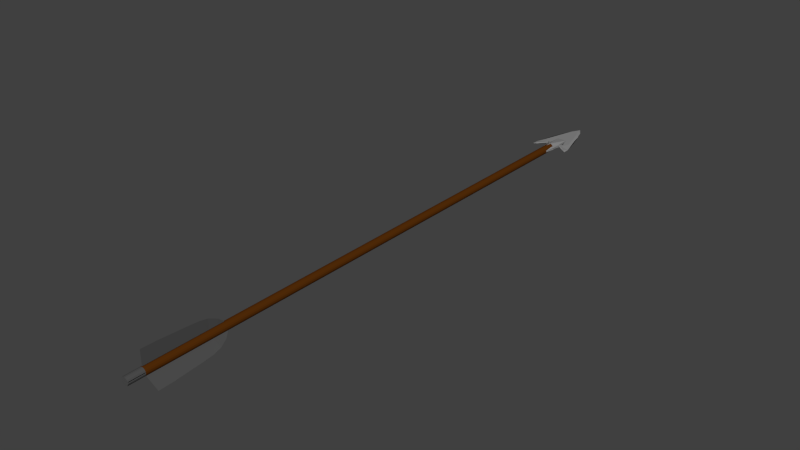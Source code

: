 # Source: arrow2.blend  (saved by Blender 2.76.0; exported with 4.5.12 LTS)
import bpy
from mathutils import Matrix  # noqa: F401  (used for matrix-valued properties, if any)

bpy.ops.wm.read_factory_settings(use_empty=True)
scene = bpy.context.scene
scene.name = 'Scene'

# ---- collections
col_collection_1 = bpy.data.collections.new('Collection 1'); scene.collection.children.link(col_collection_1)

# ---- materials (node trees are filled in below, after node groups)
mat_material_002 = bpy.data.materials.new('Material.002')
mat_material_002.alpha_threshold = 0.0
mat_material_002.use_transparent_shadow = False
mat_material_002.diffuse_color = (0.09084, 0.02627, 0.002711, 1.0)
mat_material_002.roughness = 0.5
mat_material = bpy.data.materials.new('Material')
mat_material.alpha_threshold = 0.0
mat_material.use_transparent_shadow = False
mat_material.diffuse_color = (0.08001, 0.08001, 0.08001, 1.0)
mat_material.roughness = 0.5
mat_material_001 = bpy.data.materials.new('Material.001')
mat_material_001.alpha_threshold = 0.0
mat_material_001.use_transparent_shadow = False
mat_material_001.diffuse_color = (0.2529, 0.2529, 0.2529, 1.0)
mat_material_001.roughness = 0.5
mat_material_004 = bpy.data.materials.new('Material.004')
mat_material_004.alpha_threshold = 0.0
mat_material_004.use_transparent_shadow = False
mat_material_004.diffuse_color = (0.08001, 0.08001, 0.08001, 1.0)
mat_material_004.roughness = 0.5
mat_material_005 = bpy.data.materials.new('Material.005')
mat_material_005.alpha_threshold = 0.0
mat_material_005.use_transparent_shadow = False
mat_material_005.diffuse_color = (0.08001, 0.08001, 0.08001, 1.0)
mat_material_005.roughness = 0.5

# ---- material node trees

# ---- world
world_world = bpy.data.worlds.new('World'); scene.world = world_world
world_world.color = (0.05088, 0.05088, 0.05088)
world_world.use_sun_shadow = False
world_world.sun_shadow_jitter_overblur = 0.0
world_world.cycles.sampling_method = 'NONE'
world_world.cycles.sample_map_resolution = 256

# ---- meshes
me_cylinder_001 = bpy.data.meshes.new('Cylinder.001')
me_cylinder_001.from_pydata([(0.0, 1.0, -1.0), (0.0, 1.0, 1.0), (0.3612, 0.9325, -1.0), (0.3612, 0.9325, 1.0), (0.6737, 0.739, -1.0), (0.6737, 0.739, 1.0), (0.8952, 0.4457, -1.0), (0.8952, 0.4457, 1.0), (0.9957, 0.09227, -1.0), (0.9957, 0.09227, 1.0), (0.9618, -0.2737, -1.0), (0.9618, -0.2737, 1.0), (0.798, -0.6026, -1.0), (0.798, -0.6026, 1.0), (0.5264, -0.8502, -1.0), (0.5264, -0.8502, 1.0), (0.1837, -0.983, -1.0), (0.1837, -0.983, 1.0), (-0.1837, -0.983, -1.0), (-0.1837, -0.983, 1.0), (-0.5264, -0.8502, -1.0), (-0.5264, -0.8502, 1.0), (-0.798, -0.6026, -1.0), (-0.798, -0.6026, 1.0), (-0.9618, -0.2737, -1.0), (-0.9618, -0.2737, 1.0), (-0.9957, 0.09227, -1.0), (-0.9957, 0.09227, 1.0), (-0.8952, 0.4457, -1.0), (-0.8952, 0.4457, 1.0), (-0.6737, 0.739, -1.0), (-0.6737, 0.739, 1.0), (-0.3612, 0.9325, -1.0), (-0.3612, 0.9325, 1.0), (0.0, 1.0, 0.9413), (0.3612, 0.9325, 0.9413), (0.6737, 0.739, 0.9413), (0.8952, 0.4457, 0.9413), (0.9957, 0.09227, 0.9413), (0.9618, -0.2737, 0.9413), (0.798, -0.6026, 0.9413), (0.5264, -0.8502, 0.9413), (0.1837, -0.983, 0.9413), (-0.1837, -0.983, 0.9413), (-0.5264, -0.8502, 0.9413), (-0.798, -0.6026, 0.9413), (-0.9618, -0.2737, 0.9413), (-0.9957, 0.09227, 0.9413), (-0.8952, 0.4457, 0.9413), (-0.6737, 0.739, 0.9413), (-0.3612, 0.9325, 0.9413)], [], [(34, 1, 3, 35), (35, 3, 5, 36), (36, 5, 7, 37), (37, 7, 9, 38), (47, 38, 9, 27), (39, 11, 13, 40), (40, 13, 15, 41), (41, 15, 17, 42), (42, 17, 19, 43), (43, 19, 21, 44), (44, 21, 23, 45), (45, 23, 25, 46), (3, 1, 33, 31, 29, 27, 9, 7, 5), (47, 27, 29, 48), (48, 29, 31, 49), (38, 47, 46, 39), (49, 31, 33, 50), (50, 33, 1, 34), (0, 2, 4, 6, 8, 10, 12, 14, 16, 18, 20, 22, 24, 26, 28, 30, 32), (32, 50, 34, 0), (30, 49, 50, 32), (28, 48, 49, 30), (26, 47, 48, 28), (24, 46, 47, 26), (22, 45, 46, 24), (20, 44, 45, 22), (18, 43, 44, 20), (16, 42, 43, 18), (14, 41, 42, 16), (12, 40, 41, 14), (10, 39, 40, 12), (8, 38, 39, 10), (6, 37, 38, 8), (4, 36, 37, 6), (2, 35, 36, 4), (0, 34, 35, 2), (39, 46, 25, 11), (13, 11, 25, 23, 21, 19, 17, 15)])
me_cylinder_001.polygons.foreach_set('material_index', [1, 1, 1, 1, 1, 1, 1, 1, 1, 1, 1, 1, 1, 1, 1, 1, 1, 1, 0, 0, 0, 0, 0, 0, 0, 0, 0, 0, 0, 0, 0, 0, 0, 0, 0, 0, 1, 1])
_uv = me_cylinder_001.uv_layers.new(name='UVMap')
_uv.uv.foreach_set('vector', [0.0, 0.0, 1.0, 0.0, 1.0, 1.0, 0.0, 1.0, 0.0, 0.0, 1.0, 0.0, 1.0, 1.0, 0.0, 1.0, 0.0, 0.0, 1.0, 0.0, 1.0, 1.0, 0.0, 1.0, 0.0, 0.0, 1.0, 0.0, 1.0, 1.0, 0.0, 1.0, 0.0, 0.0, 1.0, 0.0, 1.0, 1.0, 0.0, 1.0, 0.0, 0.0, 1.0, 0.0, 1.0, 1.0, 0.0, 1.0, 0.0, 0.0, 1.0, 0.0, 1.0, 1.0, 0.0, 1.0, 0.0, 0.0, 1.0, 0.0, 1.0, 1.0, 0.0, 1.0, 0.0, 0.0, 1.0, 0.0, 1.0, 1.0, 0.0, 1.0, 0.0, 0.0, 1.0, 0.0, 1.0, 1.0, 0.0, 1.0, 0.0, 0.0, 1.0, 0.0, 1.0, 1.0, 0.0, 1.0, 0.0, 0.0, 1.0, 0.0, 1.0, 1.0, 0.0, 1.0, 0.5, 1.0, 0.8214, 0.883, 0.9924, 0.5868, 0.933, 0.25, 0.671, 0.03015, 0.329, 0.03015, 0.06699, 0.25, 0.007596, 0.5868, 0.1786, 0.883, 0.0, 0.0, 1.0, 0.0, 1.0, 1.0, 0.0, 1.0, 0.0, 0.0, 1.0, 0.0, 1.0, 1.0, 0.0, 1.0, 0.0, 0.0, 1.0, 0.0, 1.0, 1.0, 0.0, 1.0, 0.0, 0.0, 1.0, 0.0, 1.0, 1.0, 0.0, 1.0, 0.0, 0.0, 1.0, 0.0, 1.0, 1.0, 0.0, 1.0, 0.5, 1.0, 0.6806, 0.9662, 0.8368, 0.8695, 0.9476, 0.7229, 0.9979, 0.5461, 0.9809, 0.3632, 0.899, 0.1987, 0.7632, 0.07489, 0.5919, 0.008513, 0.4081, 0.008513, 0.2368, 0.07489, 0.101, 0.1987, 0.01909, 0.3632, 0.002133, 0.5461, 0.05242, 0.7229, 0.1632, 0.8695, 0.3194, 0.9662, 0.0, 0.0, 1.0, 0.0, 1.0, 1.0, 0.0, 1.0, 0.0, 0.0, 1.0, 0.0, 1.0, 1.0, 0.0, 1.0, 0.0, 0.0, 1.0, 0.0, 1.0, 1.0, 0.0, 1.0, 0.0, 0.0, 1.0, 0.0, 1.0, 1.0, 0.0, 1.0, 0.0, 0.0, 1.0, 0.0, 1.0, 1.0, 0.0, 1.0, 0.0, 0.0, 1.0, 0.0, 1.0, 1.0, 0.0, 1.0, 0.0, 0.0, 1.0, 0.0, 1.0, 1.0, 0.0, 1.0, 0.0, 0.0, 1.0, 0.0, 1.0, 1.0, 0.0, 1.0, 0.0, 0.0, 1.0, 0.0, 1.0, 1.0, 0.0, 1.0, 0.0, 0.0, 1.0, 0.0, 1.0, 1.0, 0.0, 1.0, 0.0, 0.0, 1.0, 0.0, 1.0, 1.0, 0.0, 1.0, 0.0, 0.0, 1.0, 0.0, 1.0, 1.0, 0.0, 1.0, 0.0, 0.0, 1.0, 0.0, 1.0, 1.0, 0.0, 1.0, 0.0, 0.0, 1.0, 0.0, 1.0, 1.0, 0.0, 1.0, 0.0, 0.0, 1.0, 0.0, 1.0, 1.0, 0.0, 1.0, 0.0, 0.0, 1.0, 0.0, 1.0, 1.0, 0.0, 1.0, 0.0, 0.0, 1.0, 0.0, 1.0, 1.0, 0.0, 1.0, 0.0, 0.0, 1.0, 0.0, 1.0, 1.0, 0.0, 1.0, 0.5362, 0.08515, 1.0, 0.0, 1.0, 1.0, 0.5362, 0.9148, 0.1872, 0.7737, 0.0, 0.5955, 0.0, 0.4045, 0.1872, 0.2263])
me_cylinder_001.materials.append(mat_material_002)
me_cylinder_001.materials.append(mat_material)
me_cylinder_001.use_remesh_preserve_volume = False
me_cylinder_001.use_remesh_preserve_attributes = False
me_cylinder_001.use_mirror_vertex_groups = False
me_cylinder_001.update()
me_plane = bpy.data.meshes.new('Plane')
me_plane.from_pydata([(-1.0, -1.0, 0.0), (-0.9565, -1.0, -1.326e-07), (-1.0, 1.0, 0.0), (1.277, 1.0, 1.877e-08), (-1.0, -0.8362, 0.0), (-0.161, -0.8434, -7.868e-08), (-1.0, -0.6055, 0.0), (0.4982, -0.6183, 0.07361), (-1.0, -0.3268, 0.0), (0.7988, -0.3818, -1.363e-08), (-1.0, 0.04461, 0.0), (0.9471, -0.1027, -3.586e-09), (-1.0, 0.3981, 0.0), (1.052, 0.1962, 3.532e-09), (-1.0, 0.7805, 0.0), (1.229, 0.6165, 1.555e-08), (-1.0, -1.0, -0.01), (-0.9998, -0.8356, -0.01), (-0.1608, -0.8428, -0.01), (-0.9565, -1.0, -0.01), (-0.9997, -0.6057, -0.01008), (0.4985, -0.6185, 0.06353), (-0.9999, -0.3275, -0.01), (0.7989, -0.3826, -0.01), (-1.0, 0.04461, -0.01), (0.9471, -0.1027, -0.01), (-1.0, 0.3981, -0.01), (1.052, 0.1962, -0.01), (-1.0, 0.7805, -0.01), (1.229, 0.6165, -0.01), (-1.0, 1.0, -0.01), (1.277, 1.0, -0.01)], [], [(0, 1, 5, 4), (4, 5, 7, 6), (6, 7, 9, 8), (8, 9, 11, 10), (10, 11, 13, 12), (12, 13, 15, 14), (14, 15, 3, 2), (16, 17, 18, 19), (17, 20, 21, 18), (20, 22, 23, 21), (22, 24, 25, 23), (24, 26, 27, 25), (26, 28, 29, 27), (28, 30, 31, 29), (5, 1, 19, 18), (15, 13, 27, 29), (10, 12, 26, 24), (11, 9, 23, 25), (6, 8, 22, 20), (0, 4, 17, 16), (7, 5, 18, 21), (1, 0, 16, 19), (12, 14, 28, 26), (3, 15, 29, 31), (13, 11, 25, 27), (8, 10, 24, 22), (2, 3, 31, 30), (9, 7, 21, 23), (4, 6, 20, 17), (14, 2, 30, 28)])
_uv = me_plane.uv_layers.new(name='UVMap')
_uv.uv.foreach_set('vector', [0.4884, 0.587, 0.4884, 0.5758, 0.5266, 0.3707, 0.5284, 0.587, 0.5284, 0.587, 0.5266, 0.3707, 0.5815, 0.2006, 0.5847, 0.587, 0.5847, 0.587, 0.5815, 0.2006, 0.6393, 0.1233, 0.6528, 0.587, 0.6528, 0.587, 0.6393, 0.1233, 0.7075, 0.08507, 0.7435, 0.587, 0.7435, 0.587, 0.7075, 0.08507, 0.7805, 0.05799, 0.8298, 0.587, 0.8298, 0.587, 0.7805, 0.05799, 0.8831, 0.01228, 0.9232, 0.587, 0.9232, 0.587, 0.8831, 0.01228, 0.9768, 0.0, 0.9768, 0.587, 0.0, 0.0, 0.04014, 4.344e-05, 0.03838, 0.2163, 0.0, 0.01121, 0.04014, 4.344e-05, 0.09628, 7.111e-05, 0.09307, 0.3864, 0.03838, 0.2163, 0.09628, 7.111e-05, 0.1642, 3.156e-05, 0.1508, 0.4638, 0.09307, 0.3864, 0.1642, 3.156e-05, 0.2551, 1.085e-05, 0.2191, 0.502, 0.1508, 0.4638, 0.2551, 1.085e-05, 0.3414, 1.454e-05, 0.2921, 0.529, 0.2191, 0.502, 0.3414, 1.454e-05, 0.4348, 1.85e-05, 0.3947, 0.5748, 0.2921, 0.529, 0.4348, 1.85e-05, 0.4884, 2.081e-05, 0.4884, 0.587, 0.3947, 0.5748, 0.9947, 0.22, 0.9951, 0.01104, 0.9975, 0.01104, 0.9972, 0.2201, 0.002442, 0.6844, 0.002483, 0.8018, 4.106e-05, 0.8018, 0.0, 0.6844, 0.9792, 0.7537, 0.9792, 0.8448, 0.9768, 0.8448, 0.9768, 0.7537, 0.002485, 0.8834, 0.002552, 0.964, 0.0001092, 0.9642, 4.311e-05, 0.8834, 0.9792, 0.5861, 0.9792, 0.658, 0.9768, 0.6578, 0.9768, 0.586, 0.9792, 0.4844, 0.9792, 0.5266, 0.9768, 0.5268, 0.9768, 0.4844, 0.9768, 0.3974, 0.9947, 0.22, 0.9972, 0.2201, 0.9792, 0.3975, 0.9951, 0.01104, 0.9951, 0.0, 0.9976, 5.102e-06, 0.9975, 0.01104, 0.9792, 0.8448, 0.9792, 0.9434, 0.9768, 0.9434, 0.9768, 0.8448, 0.002552, 0.587, 0.002442, 0.6844, 0.0, 0.6844, 0.0001097, 0.587, 0.002483, 0.8018, 0.002485, 0.8834, 4.311e-05, 0.8834, 4.106e-05, 0.8018, 0.9792, 0.658, 0.9792, 0.7537, 0.9768, 0.7537, 0.9768, 0.6578, 0.9976, 0.587, 0.9976, 0.0, 1.0, 0.0, 1.0, 0.587, 0.9951, 0.4844, 0.9768, 0.3974, 0.9792, 0.3975, 0.9976, 0.4844, 0.9792, 0.5266, 0.9792, 0.5861, 0.9768, 0.586, 0.9768, 0.5268, 0.9792, 0.9434, 0.9792, 1.0, 0.9768, 1.0, 0.9768, 0.9434])
me_plane.materials.append(mat_material)
me_plane.use_remesh_preserve_volume = False
me_plane.use_remesh_preserve_attributes = False
me_plane.use_mirror_vertex_groups = False
me_plane.update()
me_plane_001 = bpy.data.meshes.new('Plane.001')
me_plane_001.from_pydata([(-0.1726, -0.4072, 0.02941), (-0.4346, -0.2395, 0.02941), (-0.3196, -0.1117, 0.02941), (-0.1981, -0.1309, 0.02941), (-0.1726, -0.2971, 0.02941), (-0.5071, -0.3074, 0.02941), (-0.1881, 0.9951, 0.02941), (-0.4147, 0.2012, 0.02941), (-0.2885, 0.02374, 0.02941), (-0.1641, -0.01535, 0.02941), (-0.1606, 0.4217, 0.02941), (0.0, -0.4072, 0.1389), (0.1726, -0.4072, 0.02941), (0.4346, -0.2395, 0.02941), (0.3196, -0.1117, 0.02941), (0.1981, -0.1309, 0.02941), (0.1726, -0.2971, 0.02941), (0.5071, -0.3074, 0.02941), (0.0, 1.455, 0.02941), (0.1881, 0.9951, 0.02941), (0.4147, 0.2012, 0.02941), (0.2885, 0.02374, 0.02941), (0.1641, -0.01535, 0.02941), (0.1606, 0.4217, 0.02941), (-0.6136, -0.4072, 0.0), (-0.1726, -0.4072, -0.02941), (-0.1662, 1.326, 0.0), (-0.2812, 1.007, 0.0), (-0.3899, 0.6617, 0.0), (-0.4986, 0.2718, 0.0), (-0.6072, -0.182, 0.0), (-0.4346, -0.2395, -0.02941), (-0.3196, -0.1117, -0.02941), (-0.1981, -0.1309, -0.02941), (-0.1726, -0.2971, -0.02941), (-0.5071, -0.3074, -0.02941), (-0.1881, 0.9951, -0.02941), (-0.4147, 0.2012, -0.02941), (-0.2885, 0.02374, -0.02941), (-0.1641, -0.01535, -0.02941), (-0.1606, 0.4217, -0.02941), (0.0, -0.4072, -0.1361), (0.0, 1.593, 0.0), (0.6136, -0.4072, 0.0), (0.1726, -0.4072, -0.02941), (0.1662, 1.326, 0.0), (0.2812, 1.007, 0.0), (0.3899, 0.6617, 0.0), (0.4986, 0.2718, 0.0), (0.6072, -0.182, 0.0), (0.4346, -0.2395, -0.02941), (0.3196, -0.1117, -0.02941), (0.1981, -0.1309, -0.02941), (0.1726, -0.2971, -0.02941), (0.5071, -0.3074, -0.02941), (0.0, 1.455, -0.02941), (0.1881, 0.9951, -0.02941), (0.4147, 0.2012, -0.02941), (0.2885, 0.02374, -0.02941), (0.1641, -0.01535, -0.02941), (0.1606, 0.4217, -0.02941), (-0.1376, -0.7328, 0.02355), (0.0, -0.7328, 0.1109), (0.1376, -0.7328, 0.02355), (-0.1376, -0.7328, -0.02335), (0.0, -0.7328, -0.1084), (0.1376, -0.7328, -0.02335)], [], [(41, 40, 38, 37, 36, 55, 56, 57, 58, 60), (41, 60, 59, 58, 57, 56, 55, 42, 45, 46, 47, 48, 49, 43, 54, 50, 51, 52, 53, 44, 66, 65), (18, 6, 7, 8, 10, 11, 23, 21, 20, 19), (16, 12, 63, 66, 44, 53, 52, 15), (33, 3, 2, 1, 5, 24, 35, 31, 32), (42, 55, 36, 37, 38, 39, 40, 41, 25, 34, 33, 32, 31, 35, 24, 30, 29, 28, 27, 26), (4, 3, 33, 34, 25, 64, 61, 0), (52, 51, 50, 54, 43, 17, 13, 14, 15), (25, 41, 65, 64), (8, 38, 40, 10), (10, 40, 39, 9), (9, 39, 38, 8), (22, 21, 58, 59), (21, 23, 60, 58), (23, 22, 59, 60), (42, 18, 19, 20, 21, 22, 23, 11, 62, 63, 12, 16, 15, 14, 13, 17, 43, 49, 48, 47, 46, 45), (62, 61, 64, 65, 66, 63), (42, 26, 27, 28, 29, 30, 24, 5, 1, 2, 3, 4, 0, 61, 62, 11, 10, 9, 8, 7, 6, 18)])
_uv = me_plane_001.uv_layers.new(name='UVMap')
_uv.uv.foreach_set('vector', [0.5, 1.0, 0.7939, 0.9045, 0.9755, 0.6545, 0.9755, 0.3455, 0.7939, 0.09549, 0.5, 0.0, 0.2061, 0.09549, 0.02447, 0.3455, 0.02447, 0.6545, 0.2061, 0.9045, 0.5, 1.0, 0.6409, 0.9797, 0.7703, 0.9206, 0.8779, 0.8274, 0.9548, 0.7077, 0.9949, 0.5712, 0.9949, 0.4288, 0.9548, 0.2923, 0.8779, 0.1726, 0.7703, 0.07937, 0.6409, 0.02025, 0.5, 0.0, 0.3591, 0.02025, 0.2297, 0.07937, 0.1221, 0.1726, 0.04518, 0.2923, 0.005089, 0.4288, 0.005089, 0.5712, 0.04518, 0.7077, 0.1221, 0.8274, 0.2297, 0.9206, 0.3591, 0.9797, 0.9316, 1.0, 0.5465, 0.7821, 0.0, 0.3912, 0.09104, 0.2768, 0.3823, 0.4705, 0.2896, 0.0, 0.7695, 0.4214, 0.7868, 0.1884, 1.0, 0.2642, 1.0, 0.7245, 0.5, 1.0, 0.8536, 0.8536, 1.0, 0.5, 0.8536, 0.1464, 0.5, 0.0, 0.1464, 0.1464, 0.0, 0.5, 0.1464, 0.8536, 0.5, 1.0, 0.8214, 0.883, 0.9924, 0.5868, 0.933, 0.25, 0.671, 0.03015, 0.329, 0.03015, 0.06699, 0.25, 0.007596, 0.5868, 0.1786, 0.883, 0.5, 1.0, 0.6545, 0.9755, 0.7939, 0.9045, 0.9045, 0.7939, 0.9755, 0.6545, 1.0, 0.5, 0.9755, 0.3455, 0.9045, 0.2061, 0.7939, 0.09549, 0.6545, 0.02447, 0.5, 0.0, 0.3455, 0.02447, 0.2061, 0.09549, 0.09549, 0.2061, 0.02447, 0.3455, 0.0, 0.5, 0.02447, 0.6545, 0.09549, 0.7939, 0.2061, 0.9045, 0.3455, 0.9755, 0.5, 1.0, 0.8536, 0.8536, 1.0, 0.5, 0.8536, 0.1464, 0.5, 0.0, 0.1464, 0.1464, 0.0, 0.5, 0.1464, 0.8536, 0.5, 1.0, 0.8214, 0.883, 0.9924, 0.5868, 0.933, 0.25, 0.671, 0.03015, 0.329, 0.03015, 0.06699, 0.25, 0.007596, 0.5868, 0.1786, 0.883, 0.0, 0.0, 1.0, 0.0, 1.0, 1.0, 0.0, 1.0, 0.0, 0.0, 1.0, 0.0, 1.0, 1.0, 0.0, 1.0, 0.0, 0.0, 1.0, 0.0, 1.0, 1.0, 0.0, 1.0, 0.0, 0.0, 1.0, 0.0, 1.0, 1.0, 0.0, 1.0, 0.0, 0.0, 1.0, 0.0, 1.0, 1.0, 0.0, 1.0, 0.0, 0.0, 1.0, 0.0, 1.0, 1.0, 0.0, 1.0, 0.0, 0.0, 1.0, 0.0, 1.0, 1.0, 0.0, 1.0, 0.5, 1.0, 0.6409, 0.9797, 0.7703, 0.9206, 0.8779, 0.8274, 0.9548, 0.7077, 0.9949, 0.5712, 0.9949, 0.4288, 0.9548, 0.2923, 0.8779, 0.1726, 0.7703, 0.07937, 0.6409, 0.02025, 0.5, 0.0, 0.3591, 0.02025, 0.2297, 0.07937, 0.1221, 0.1726, 0.04518, 0.2923, 0.005089, 0.4288, 0.005089, 0.5712, 0.04518, 0.7077, 0.1221, 0.8274, 0.2297, 0.9206, 0.3591, 0.9797, 0.5, 1.0, 0.933, 0.75, 0.933, 0.25, 0.5, 0.0, 0.06699, 0.25, 0.06699, 0.75, 0.5, 1.0, 0.6409, 0.9797, 0.7703, 0.9206, 0.8779, 0.8274, 0.9548, 0.7077, 0.9949, 0.5712, 0.9949, 0.4288, 0.9548, 0.2923, 0.8779, 0.1726, 0.7703, 0.07937, 0.6409, 0.02025, 0.5, 0.0, 0.3591, 0.02025, 0.2297, 0.07937, 0.1221, 0.1726, 0.04518, 0.2923, 0.005089, 0.4288, 0.005089, 0.5712, 0.04518, 0.7077, 0.1221, 0.8274, 0.2297, 0.9206, 0.3591, 0.9797])
me_plane_001.materials.append(mat_material_001)
me_plane_001.use_remesh_preserve_volume = False
me_plane_001.use_remesh_preserve_attributes = False
me_plane_001.use_mirror_vertex_groups = False
me_plane_001.update()
me_plane_003 = bpy.data.meshes.new('Plane.003')
me_plane_003.from_pydata([(-1.0, -1.0, 0.0), (-0.9565, -1.0, -1.326e-07), (-1.0, 1.0, 0.0), (1.277, 1.0, 1.877e-08), (-1.0, -0.8362, 0.0), (-0.161, -0.8434, -7.868e-08), (-1.0, -0.6055, 0.0), (0.4982, -0.6183, 0.07361), (-1.0, -0.3268, 0.0), (0.7988, -0.3818, -1.363e-08), (-1.0, 0.04461, 0.0), (0.9471, -0.1027, -3.586e-09), (-1.0, 0.3981, 0.0), (1.052, 0.1962, 3.532e-09), (-1.0, 0.7805, 0.0), (1.229, 0.6165, 1.555e-08), (-1.0, -1.0, 0.01), (-0.9565, -1.0, 0.01), (-0.1611, -0.844, 0.01), (-1.0, -0.8368, 0.01), (0.498, -0.6181, 0.0837), (-1.0, -0.6053, 0.01008), (0.7987, -0.381, 0.01), (-1.0, -0.326, 0.01), (0.9471, -0.1027, 0.01), (-1.0, 0.04461, 0.01), (1.052, 0.1962, 0.01), (-1.0, 0.3981, 0.01), (1.229, 0.6165, 0.01), (-1.0, 0.7805, 0.01), (1.277, 1.0, 0.01), (-1.0, 1.0, 0.01)], [], [(0, 4, 5, 1), (4, 6, 7, 5), (6, 8, 9, 7), (8, 10, 11, 9), (10, 12, 13, 11), (12, 14, 15, 13), (14, 2, 3, 15), (16, 17, 18, 19), (19, 18, 20, 21), (21, 20, 22, 23), (23, 22, 24, 25), (25, 24, 26, 27), (27, 26, 28, 29), (29, 28, 30, 31), (3, 2, 31, 30), (7, 9, 22, 20), (6, 4, 19, 21), (2, 14, 29, 31), (1, 5, 18, 17), (13, 15, 28, 26), (12, 10, 25, 27), (9, 11, 24, 22), (8, 6, 21, 23), (4, 0, 16, 19), (5, 7, 20, 18), (0, 1, 17, 16), (14, 12, 27, 29), (15, 3, 30, 28), (11, 13, 26, 24), (10, 8, 23, 25)])
_uv = me_plane_003.uv_layers.new(name='UVMap')
_uv.uv.foreach_set('vector', [0.4884, 0.0, 0.5284, 1.721e-06, 0.5266, 0.2163, 0.4884, 0.01121, 0.5284, 1.721e-06, 0.5847, 4.118e-06, 0.5815, 0.3864, 0.5266, 0.2163, 0.5847, 4.118e-06, 0.6528, 7.007e-06, 0.6393, 0.4637, 0.5815, 0.3864, 0.6528, 7.007e-06, 0.7434, 1.088e-05, 0.7075, 0.5019, 0.6393, 0.4637, 0.7434, 1.088e-05, 0.8298, 1.455e-05, 0.7804, 0.529, 0.7075, 0.5019, 0.8298, 1.455e-05, 0.9231, 1.853e-05, 0.8831, 0.5747, 0.7804, 0.529, 0.9231, 1.853e-05, 0.9767, 2.082e-05, 0.9767, 0.587, 0.8831, 0.5747, 0.0, 0.587, 2.911e-08, 0.5758, 0.0381, 0.3708, 0.03986, 0.5871, 0.03986, 0.5871, 0.0381, 0.3708, 0.09316, 0.2007, 0.09637, 0.5871, 0.09637, 0.5871, 0.09316, 0.2007, 0.1511, 0.1233, 0.1646, 0.587, 0.1646, 0.587, 0.1511, 0.1233, 0.2191, 0.08507, 0.2551, 0.587, 0.2551, 0.587, 0.2191, 0.08507, 0.2921, 0.05799, 0.3414, 0.587, 0.3414, 0.587, 0.2921, 0.05799, 0.3947, 0.01228, 0.4348, 0.587, 0.4348, 0.587, 0.3947, 0.01228, 0.4884, 0.0, 0.4884, 0.587, 1.0, 0.0, 1.0, 0.587, 0.9976, 0.587, 0.9976, 0.0, 0.9792, 0.3974, 0.9976, 0.4844, 0.9951, 0.4844, 0.9767, 0.3974, 0.9792, 0.8983, 0.9792, 0.9578, 0.9768, 0.9579, 0.9767, 0.8983, 0.9792, 0.4844, 0.9792, 0.541, 0.9768, 0.541, 0.9768, 0.4844, 0.9975, 0.01104, 0.9972, 0.22, 0.9947, 0.22, 0.9951, 0.01104, 0.4884, 0.8017, 0.4884, 0.6844, 0.4908, 0.6844, 0.4908, 0.8017, 0.9792, 0.6396, 0.9792, 0.7307, 0.9768, 0.7307, 0.9768, 0.6396, 0.4885, 0.964, 0.4884, 0.8834, 0.4909, 0.8834, 0.4909, 0.9638, 0.9792, 0.8264, 0.9792, 0.8983, 0.9767, 0.8983, 0.9768, 0.8262, 0.9792, 0.9578, 0.9792, 1.0, 0.9768, 1.0, 0.9768, 0.9579, 0.9972, 0.22, 0.9792, 0.3974, 0.9767, 0.3974, 0.9947, 0.22, 0.9976, 5.04e-06, 0.9975, 0.01104, 0.9951, 0.01104, 0.9951, 0.0, 0.9792, 0.541, 0.9792, 0.6396, 0.9768, 0.6396, 0.9768, 0.541, 0.4884, 0.6844, 0.4885, 0.587, 0.4909, 0.587, 0.4908, 0.6844, 0.4884, 0.8834, 0.4884, 0.8017, 0.4908, 0.8017, 0.4909, 0.8834, 0.9792, 0.7307, 0.9792, 0.8264, 0.9768, 0.8262, 0.9768, 0.7307])
me_plane_003.materials.append(mat_material_004)
me_plane_003.use_remesh_preserve_volume = False
me_plane_003.use_remesh_preserve_attributes = False
me_plane_003.use_mirror_vertex_groups = False
me_plane_003.update()
me_plane_004 = bpy.data.meshes.new('Plane.004')
me_plane_004.from_pydata([(-1.0, -1.0, 0.0), (-0.9565, -1.0, -1.326e-07), (-1.0, 1.0, 0.0), (1.277, 1.0, 1.877e-08), (-1.0, -0.8362, 0.0), (-0.161, -0.8434, -7.868e-08), (-1.0, -0.6055, 0.0), (0.4982, -0.6183, 0.07361), (-1.0, -0.3268, 0.0), (0.7988, -0.3818, -1.363e-08), (-1.0, 0.04461, 0.0), (0.9471, -0.1027, -3.586e-09), (-1.0, 0.3981, 0.0), (1.052, 0.1962, 3.532e-09), (-1.0, 0.7805, 0.0), (1.229, 0.6165, 1.555e-08), (-1.0, -1.0, -0.01), (-0.9998, -0.8356, -0.01), (-0.1608, -0.8428, -0.01), (-0.9565, -1.0, -0.01), (-0.9997, -0.6057, -0.01008), (0.4985, -0.6185, 0.06353), (-0.9999, -0.3275, -0.01), (0.7989, -0.3826, -0.01), (-1.0, 0.04461, -0.01), (0.9471, -0.1027, -0.01), (-1.0, 0.3981, -0.01), (1.052, 0.1962, -0.01), (-1.0, 0.7805, -0.01), (1.229, 0.6165, -0.01), (-1.0, 1.0, -0.01), (1.277, 1.0, -0.01)], [], [(0, 1, 5, 4), (4, 5, 7, 6), (6, 7, 9, 8), (8, 9, 11, 10), (10, 11, 13, 12), (12, 13, 15, 14), (14, 15, 3, 2), (16, 17, 18, 19), (17, 20, 21, 18), (20, 22, 23, 21), (22, 24, 25, 23), (24, 26, 27, 25), (26, 28, 29, 27), (28, 30, 31, 29), (5, 1, 19, 18), (15, 13, 27, 29), (10, 12, 26, 24), (11, 9, 23, 25), (6, 8, 22, 20), (0, 4, 17, 16), (7, 5, 18, 21), (1, 0, 16, 19), (12, 14, 28, 26), (3, 15, 29, 31), (13, 11, 25, 27), (8, 10, 24, 22), (2, 3, 31, 30), (9, 7, 21, 23), (4, 6, 20, 17), (14, 2, 30, 28)])
_uv = me_plane_004.uv_layers.new(name='UVMap')
_uv.uv.foreach_set('vector', [0.4884, 0.587, 0.4884, 0.5758, 0.5266, 0.3707, 0.5284, 0.587, 0.5284, 0.587, 0.5266, 0.3707, 0.5815, 0.2006, 0.5847, 0.587, 0.5847, 0.587, 0.5815, 0.2006, 0.6393, 0.1233, 0.6528, 0.587, 0.6528, 0.587, 0.6393, 0.1233, 0.7075, 0.08507, 0.7435, 0.587, 0.7435, 0.587, 0.7075, 0.08507, 0.7805, 0.05799, 0.8298, 0.587, 0.8298, 0.587, 0.7805, 0.05799, 0.8831, 0.01228, 0.9232, 0.587, 0.9232, 0.587, 0.8831, 0.01228, 0.9768, 0.0, 0.9768, 0.587, 0.0, 0.0, 0.04014, 4.344e-05, 0.03838, 0.2163, 0.0, 0.01121, 0.04014, 4.344e-05, 0.09628, 7.111e-05, 0.09307, 0.3864, 0.03838, 0.2163, 0.09628, 7.111e-05, 0.1642, 3.156e-05, 0.1508, 0.4638, 0.09307, 0.3864, 0.1642, 3.156e-05, 0.2551, 1.085e-05, 0.2191, 0.502, 0.1508, 0.4638, 0.2551, 1.085e-05, 0.3414, 1.454e-05, 0.2921, 0.529, 0.2191, 0.502, 0.3414, 1.454e-05, 0.4348, 1.85e-05, 0.3947, 0.5748, 0.2921, 0.529, 0.4348, 1.85e-05, 0.4884, 2.081e-05, 0.4884, 0.587, 0.3947, 0.5748, 0.9947, 0.22, 0.9951, 0.01104, 0.9975, 0.01104, 0.9972, 0.2201, 0.002442, 0.6844, 0.002483, 0.8018, 4.106e-05, 0.8018, 0.0, 0.6844, 0.9792, 0.7537, 0.9792, 0.8448, 0.9768, 0.8448, 0.9768, 0.7537, 0.002485, 0.8834, 0.002552, 0.964, 0.0001092, 0.9642, 4.311e-05, 0.8834, 0.9792, 0.5861, 0.9792, 0.658, 0.9768, 0.6578, 0.9768, 0.586, 0.9792, 0.4844, 0.9792, 0.5266, 0.9768, 0.5268, 0.9768, 0.4844, 0.9768, 0.3974, 0.9947, 0.22, 0.9972, 0.2201, 0.9792, 0.3975, 0.9951, 0.01104, 0.9951, 0.0, 0.9976, 5.102e-06, 0.9975, 0.01104, 0.9792, 0.8448, 0.9792, 0.9434, 0.9768, 0.9434, 0.9768, 0.8448, 0.002552, 0.587, 0.002442, 0.6844, 0.0, 0.6844, 0.0001097, 0.587, 0.002483, 0.8018, 0.002485, 0.8834, 4.311e-05, 0.8834, 4.106e-05, 0.8018, 0.9792, 0.658, 0.9792, 0.7537, 0.9768, 0.7537, 0.9768, 0.6578, 0.9976, 0.587, 0.9976, 0.0, 1.0, 0.0, 1.0, 0.587, 0.9951, 0.4844, 0.9768, 0.3974, 0.9792, 0.3975, 0.9976, 0.4844, 0.9792, 0.5266, 0.9792, 0.5861, 0.9768, 0.586, 0.9768, 0.5268, 0.9792, 0.9434, 0.9792, 1.0, 0.9768, 1.0, 0.9768, 0.9434])
me_plane_004.materials.append(mat_material_005)
me_plane_004.use_remesh_preserve_volume = False
me_plane_004.use_remesh_preserve_attributes = False
me_plane_004.use_mirror_vertex_groups = False
me_plane_004.update()

# ---- objects
ob_cylinder_001 = bpy.data.objects.new('Cylinder.001', me_cylinder_001)
ob_plane_001 = bpy.data.objects.new('Plane.001', me_plane)
ob_plane = bpy.data.objects.new('Plane', me_plane_001)
ob_plane_003 = bpy.data.objects.new('Plane.003', me_plane_003)
ob_plane_002 = bpy.data.objects.new('Plane.002', me_plane_004)

# ---- transforms, parenting, visibility, modifiers, constraints
ob_cylinder_001.location = (0.0, 0.0, 0.25)
ob_cylinder_001.rotation_euler = (1.571, 0.0, 0.0)
ob_cylinder_001.scale = (-0.08844, -0.08844, 6.13)
ob_cylinder_001.lineart.crease_threshold = 0.0
ob_plane_001.location = (-0.2105, -4.891, 0.1256)
ob_plane_001.rotation_euler = (0.0, -0.5236, 0.0)
ob_plane_001.scale = (-0.1435, -0.8777, -0.09254)
ob_plane_001.lineart.crease_threshold = 0.0
ob_plane.location = (0.0, 6.365, 0.25)
ob_plane.scale = (0.6973, 0.6973, 0.6973)
ob_plane.lineart.crease_threshold = 0.0
ob_plane_003.location = (0.0, -4.891, 0.4911)
ob_plane_003.rotation_euler = (0.0, 1.571, 0.0)
ob_plane_003.scale = (-0.1435, -0.8777, -0.09254)
ob_plane_003.lineart.crease_threshold = 0.0
ob_plane_002.location = (0.2031, -4.891, 0.1256)
ob_plane_002.rotation_euler = (0.0, 3.665, 0.0)
ob_plane_002.scale = (-0.1435, -0.8777, -0.09254)
ob_plane_002.lineart.crease_threshold = 0.0

# ---- collection membership
col_collection_1.objects.link(ob_cylinder_001)
col_collection_1.objects.link(ob_plane_001)
col_collection_1.objects.link(ob_plane)
col_collection_1.objects.link(ob_plane_003)
col_collection_1.objects.link(ob_plane_002)

# ---- scene / render settings (as saved in the file)
scene.frame_start = 1; scene.frame_end = 250; scene.frame_set(1)
scene.render.engine = 'BLENDER_EEVEE_NEXT'
scene.render.resolution_percentage = 50
scene.render.dither_intensity = 0.0
scene.cycles.use_denoising = False
scene.cycles.samples = 10
scene.cycles.sampling_pattern = 'TABULATED_SOBOL'
scene.cycles.light_sampling_threshold = 0.0
scene.cycles.use_adaptive_sampling = False
scene.cycles.use_light_tree = False
scene.cycles.blur_glossy = 0.0
scene.cycles.pixel_filter_type = 'GAUSSIAN'
scene.cycles.sample_clamp_indirect = 0.0
scene.view_settings.view_transform = 'Standard'
bpy.context.view_layer.update()

# ---- added for rendering (the .blend has no active camera and no usable light): camera, sun
cam_auto = bpy.data.cameras.new('AutoCamera')
cam_auto.lens = 50.0
cam_auto.sensor_width = 36.0
cam_auto.clip_end = 1000.0
ob_auto_camera = bpy.data.objects.new('AutoCamera', cam_auto)
scene.collection.objects.link(ob_auto_camera)
ob_auto_camera.location = (12.6276, -14.4802, 10.4533)
ob_auto_camera.rotation_euler = (1.09748, -7.21219e-08, 0.694738)
scene.camera = ob_auto_camera
light_auto_sun = bpy.data.lights.new('AutoSun', 'SUN')
light_auto_sun.energy = 3.0
light_auto_sun.angle = 0.0523599
ob_auto_sun = bpy.data.objects.new('AutoSun', light_auto_sun)
scene.collection.objects.link(ob_auto_sun)
ob_auto_sun.rotation_euler = (0.872665, 0.174533, 0.523599)
bpy.context.view_layer.update()
